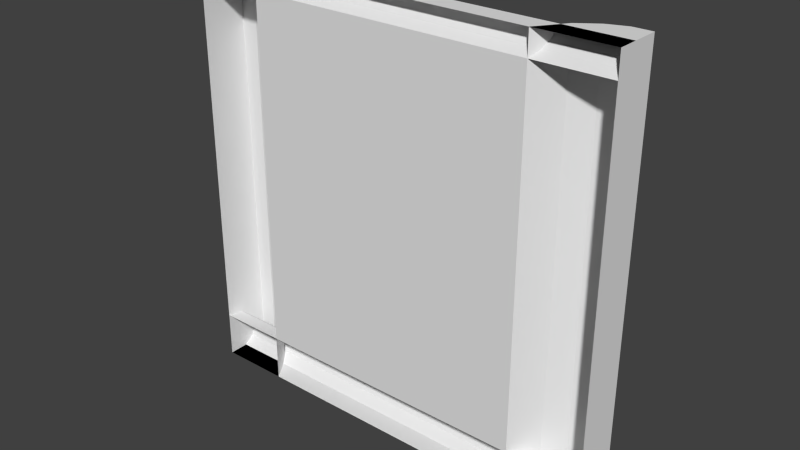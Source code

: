 # Source: stor1_5.blend  (saved by Blender 2.76.0; exported with 4.5.12 LTS)
import bpy
from mathutils import Matrix  # noqa: F401  (used for matrix-valued properties, if any)

bpy.ops.wm.read_factory_settings(use_empty=True)
scene = bpy.context.scene
scene.name = 'Scene'

# ---- collections
col_collection_1 = bpy.data.collections.new('Collection 1'); scene.collection.children.link(col_collection_1)

# ---- materials (node trees are filled in below, after node groups)
mat_stor1_5 = bpy.data.materials.new('stor1_5')
mat_stor1_5.alpha_threshold = 0.0
mat_stor1_5.use_transparent_shadow = False
mat_stor1_5.roughness = 0.5

# ---- material node trees

# ---- world
world_world = bpy.data.worlds.new('World'); scene.world = world_world
world_world.color = (0.05088, 0.05088, 0.05088)
world_world.use_sun_shadow = False
world_world.sun_shadow_jitter_overblur = 0.0
world_world.cycles.sampling_method = 'MANUAL'
world_world.cycles.sample_map_resolution = 256

# ---- meshes
me_stor1_5_meshdata = bpy.data.meshes.new('stor1_5_meshdata')
me_stor1_5_meshdata.from_pydata([(1.28, -1.16, 1.28), (-1.28, -1.16, 1.28), (-1.28, -1.08, -1.187), (1.28, -1.08, -1.187), (1.28, -1.28, 1.138), (-1.28, -1.28, 1.138), (-1.28, -1.1, -1.095), (-1.28, -1.2, 1.209), (1.28, -1.16, -1.28), (-1.28, -1.16, -1.28), (1.28, -1.2, 1.209), (1.28, -1.28, -1.002), (-1.28, -1.28, -1.002), (1.28, -1.1, -1.095), (1.28, -1.23, 1.174), (-1.28, -1.23, 1.174), (-1.28, -1.1, -1.234), (1.28, -1.1, -1.234), (1.28, -1.08, -1.141), (-1.28, -1.08, -1.141), (-1.28, -1.14, -1.048), (1.28, -1.14, -1.048), (-1.28, -1.17, -1.025), (1.28, -1.17, -1.025), (1.28, -1.28, -1.28), (-1.28, -1.28, -1.28), (1.28, -1.28, 1.28), (-1.28, -1.28, 1.28), (1.28, -1.0, -1.28), (-1.28, -1.0, -1.28), (1.28, -1.0, 1.28), (-1.28, -1.0, 1.28), (-0.8602, -1.28, -1.28), (-0.8602, -1.28, 1.28), (0.8336, -1.28, 1.28), (0.8336, -1.28, -1.28), (-0.8602, -1.28, 1.138), (0.8336, -1.28, 1.138), (-0.8602, -1.28, -1.002), (0.8336, -1.28, -1.002), (-0.9652, -1.12, -1.28), (-1.07, -1.04, -1.28), (-1.175, -1.0, -1.28), (-1.175, -1.0, 1.28), (-1.07, -1.04, 1.28), (-0.9652, -1.12, 1.28), (0.9452, -1.12, 1.28), (1.057, -1.04, 1.28), (1.168, -1.0, 1.28), (1.168, -1.0, -1.28), (1.057, -1.04, -1.28), (0.9452, -1.12, -1.28), (-1.28, -1.28, 1.28), (1.28, -1.28, 1.28), (-1.28, -1.28, -1.28), (1.28, -1.28, -1.28)], [], [(6, 13, 18), (15, 7, 10), (2, 3, 17), (12, 11, 23), (5, 15, 14), (0, 10, 7), (16, 17, 8), (19, 18, 3), (20, 21, 13), (22, 23, 21), (8, 24, 25), (1, 27, 26), (38, 36, 37), (45, 33, 36), (41, 44, 45), (42, 43, 44), (43, 42, 29), (50, 47, 48), (51, 46, 47), (46, 51, 39), (49, 48, 30), (29, 54, 52), (30, 53, 55), (44, 52, 45), (47, 46, 53), (41, 54, 42), (50, 49, 55), (19, 6, 18), (14, 15, 10), (16, 2, 17), (22, 12, 23), (4, 5, 14), (1, 0, 7), (9, 16, 8), (2, 19, 3), (6, 20, 13), (20, 22, 21), (9, 8, 25), (0, 1, 26), (39, 38, 37), (38, 32, 40), (40, 45, 38), (36, 38, 45), (40, 41, 45), (41, 42, 44), (31, 43, 29), (49, 50, 48), (50, 51, 47), (39, 37, 46), (34, 46, 37), (51, 35, 39), (28, 49, 30), (31, 29, 52), (28, 30, 55), (33, 45, 52), (44, 43, 52), (31, 52, 43), (53, 30, 48), (48, 47, 53), (46, 34, 53), (29, 42, 54), (41, 40, 54), (32, 54, 40), (55, 35, 51), (51, 50, 55), (49, 28, 55)])
_uv = me_stor1_5_meshdata.uv_layers.new(name='UVMap')
_uv.uv.foreach_set('vector', [1.0, 0.07236, 0.0, 0.07236, 0.0, 0.05427, 1.0, 0.9584, 1.0, 0.9723, 0.0, 0.9723, 1.0, 0.03618, 0.0, 0.03618, 0.0, 0.01809, 1.0, 0.1085, 0.0, 0.1085, 0.0, 0.0995, 1.0, 0.9446, 1.0, 0.9584, 0.0, 0.9584, 0.0, 1.0, 0.0, 0.9723, 1.0, 0.9723, 1.0, 0.01809, 0.0, 0.01809, 0.0, 0.0, 1.0, 0.05427, 0.0, 0.05427, 0.0, 0.03618, 1.0, 0.09045, 0.0, 0.09045, 0.0, 0.07236, 1.0, 0.0995, 0.0, 0.0995, 0.0, 0.09045, 0.3032, 0.0, 0.3032, 0.0, 0.6968, 0.0, 0.742, 0.00164, 0.742, 0.00164, 0.258, 0.00164, 0.836, 0.1085, 0.836, 0.9446, 0.1744, 0.9446, 0.877, 1.0, 0.836, 1.0, 0.836, 0.9446, 0.918, 0.0, 0.918, 1.0, 0.877, 1.0, 0.959, 0.0, 0.959, 1.0, 0.918, 1.0, 0.959, 1.0, 0.959, 0.0, 1.0, 0.0, 0.08718, 0.0, 0.08718, 1.0, 0.04359, 1.0, 0.1308, 0.0, 0.1308, 1.0, 0.08718, 1.0, 0.1308, 1.0, 0.1308, 0.0, 0.1744, 0.1085, 0.04359, 0.0, 0.04359, 1.0, 0.0, 1.0, 0.8914, 0.3748, 0.8914, 0.3748, 0.8914, 0.7834, 0.1133, 0.9086, 0.1133, 0.9086, 0.1133, 0.3023, 0.7137, 0.0007445, 0.7547, 0.0007445, 0.6932, 0.0007445, 0.2982, 0.0007445, 0.32, 0.0007445, 0.2547, 0.0007445, 0.5695, 0.003934, 0.5842, 0.003934, 0.5769, 0.003934, 0.4205, 0.003934, 0.4126, 0.003934, 0.4048, 0.003934, 1.0, 0.05427, 1.0, 0.07236, 0.0, 0.05427, 0.0, 0.9584, 1.0, 0.9584, 0.0, 0.9723, 1.0, 0.01809, 1.0, 0.03618, 0.0, 0.01809, 1.0, 0.0995, 1.0, 0.1085, 0.0, 0.0995, 0.0, 0.9446, 1.0, 0.9446, 0.0, 0.9584, 1.0, 1.0, 0.0, 1.0, 1.0, 0.9723, 1.0, 0.0, 1.0, 0.01809, 0.0, 0.0, 1.0, 0.03618, 1.0, 0.05427, 0.0, 0.03618, 1.0, 0.07236, 1.0, 0.09045, 0.0, 0.07236, 1.0, 0.09045, 1.0, 0.0995, 0.0, 0.09045, 0.6968, 0.0, 0.3032, 0.0, 0.6968, 0.0, 0.258, 0.00164, 0.742, 0.00164, 0.258, 0.00164, 0.1744, 0.1085, 0.836, 0.1085, 0.1744, 0.9446, 0.836, 0.1085, 0.836, 0.0, 0.877, 0.0, 0.877, 0.0, 0.877, 1.0, 0.836, 0.1085, 0.836, 0.9446, 0.836, 0.1085, 0.877, 1.0, 0.877, 0.0, 0.918, 0.0, 0.877, 1.0, 0.918, 0.0, 0.959, 0.0, 0.918, 1.0, 1.0, 1.0, 0.959, 1.0, 1.0, 0.0, 0.04359, 0.0, 0.08718, 0.0, 0.04359, 1.0, 0.08718, 0.0, 0.1308, 0.0, 0.08718, 1.0, 0.1744, 0.1085, 0.1744, 0.9446, 0.1308, 1.0, 0.1744, 1.0, 0.1308, 1.0, 0.1744, 0.9446, 0.1308, 0.0, 0.1744, 0.0, 0.1744, 0.1085, 0.0, 0.0, 0.04359, 0.0, 0.0, 1.0, 0.8914, 0.7834, 0.8914, 0.3748, 0.8914, 0.7834, 0.1133, 0.3023, 0.1133, 0.9086, 0.1133, 0.3023, 0.6727, 0.0007445, 0.6932, 0.0007445, 0.7547, 0.0007445, 0.7137, 0.0007445, 0.7342, 0.0007445, 0.7547, 0.0007445, 0.7547, 0.0007445, 0.7547, 0.0007445, 0.7342, 0.0007445, 0.2547, 0.0007445, 0.2547, 0.0007445, 0.2764, 0.0007445, 0.2764, 0.0007445, 0.2982, 0.0007445, 0.2547, 0.0007445, 0.32, 0.0007445, 0.3418, 0.0007445, 0.2547, 0.0007445, 0.5842, 0.003934, 0.5769, 0.003934, 0.5842, 0.003934, 0.5695, 0.003934, 0.5622, 0.003934, 0.5842, 0.003934, 0.5548, 0.003934, 0.5842, 0.003934, 0.5622, 0.003934, 0.4048, 0.003934, 0.4361, 0.003934, 0.4283, 0.003934, 0.4283, 0.003934, 0.4205, 0.003934, 0.4048, 0.003934, 0.4126, 0.003934, 0.4048, 0.003934, 0.4048, 0.003934])
me_stor1_5_meshdata.materials.append(mat_stor1_5)
me_stor1_5_meshdata.use_remesh_preserve_volume = False
me_stor1_5_meshdata.use_remesh_preserve_attributes = False
me_stor1_5_meshdata.use_mirror_vertex_groups = False
me_stor1_5_meshdata.update()

# ---- objects
ob_stor1_5_mesh = bpy.data.objects.new('stor1_5_mesh', me_stor1_5_meshdata)

# ---- transforms, parenting, visibility, modifiers, constraints
ob_stor1_5_mesh.location = (0.0, 0.0, 0.0)
ob_stor1_5_mesh.lineart.crease_threshold = 0.0

# ---- collection membership
col_collection_1.objects.link(ob_stor1_5_mesh)

# ---- scene / render settings (as saved in the file)
scene.frame_start = 1; scene.frame_end = 2; scene.frame_set(1)
scene.render.engine = 'BLENDER_EEVEE_NEXT'
scene.render.resolution_percentage = 50
scene.render.dither_intensity = 0.0
scene.cycles.use_denoising = False
scene.cycles.samples = 10
scene.cycles.sampling_pattern = 'TABULATED_SOBOL'
scene.cycles.light_sampling_threshold = 0.0
scene.cycles.use_adaptive_sampling = False
scene.cycles.use_light_tree = False
scene.cycles.blur_glossy = 0.0
scene.cycles.pixel_filter_type = 'GAUSSIAN'
scene.cycles.sample_clamp_indirect = 0.0
scene.view_settings.view_transform = 'Standard'
bpy.context.view_layer.update()

# ---- added for rendering (the .blend has no active camera and no usable light): camera, sun
cam_auto = bpy.data.cameras.new('AutoCamera')
cam_auto.lens = 50.0
cam_auto.sensor_width = 36.0
cam_auto.clip_end = 1000.0
ob_auto_camera = bpy.data.objects.new('AutoCamera', cam_auto)
scene.collection.objects.link(ob_auto_camera)
ob_auto_camera.location = (3.35967, -5.17161, 2.68774)
ob_auto_camera.rotation_euler = (1.09748, -7.21219e-08, 0.694738)
scene.camera = ob_auto_camera
light_auto_sun = bpy.data.lights.new('AutoSun', 'SUN')
light_auto_sun.energy = 3.0
light_auto_sun.angle = 0.0523599
ob_auto_sun = bpy.data.objects.new('AutoSun', light_auto_sun)
scene.collection.objects.link(ob_auto_sun)
ob_auto_sun.rotation_euler = (0.872665, 0.174533, 0.523599)
bpy.context.view_layer.update()
